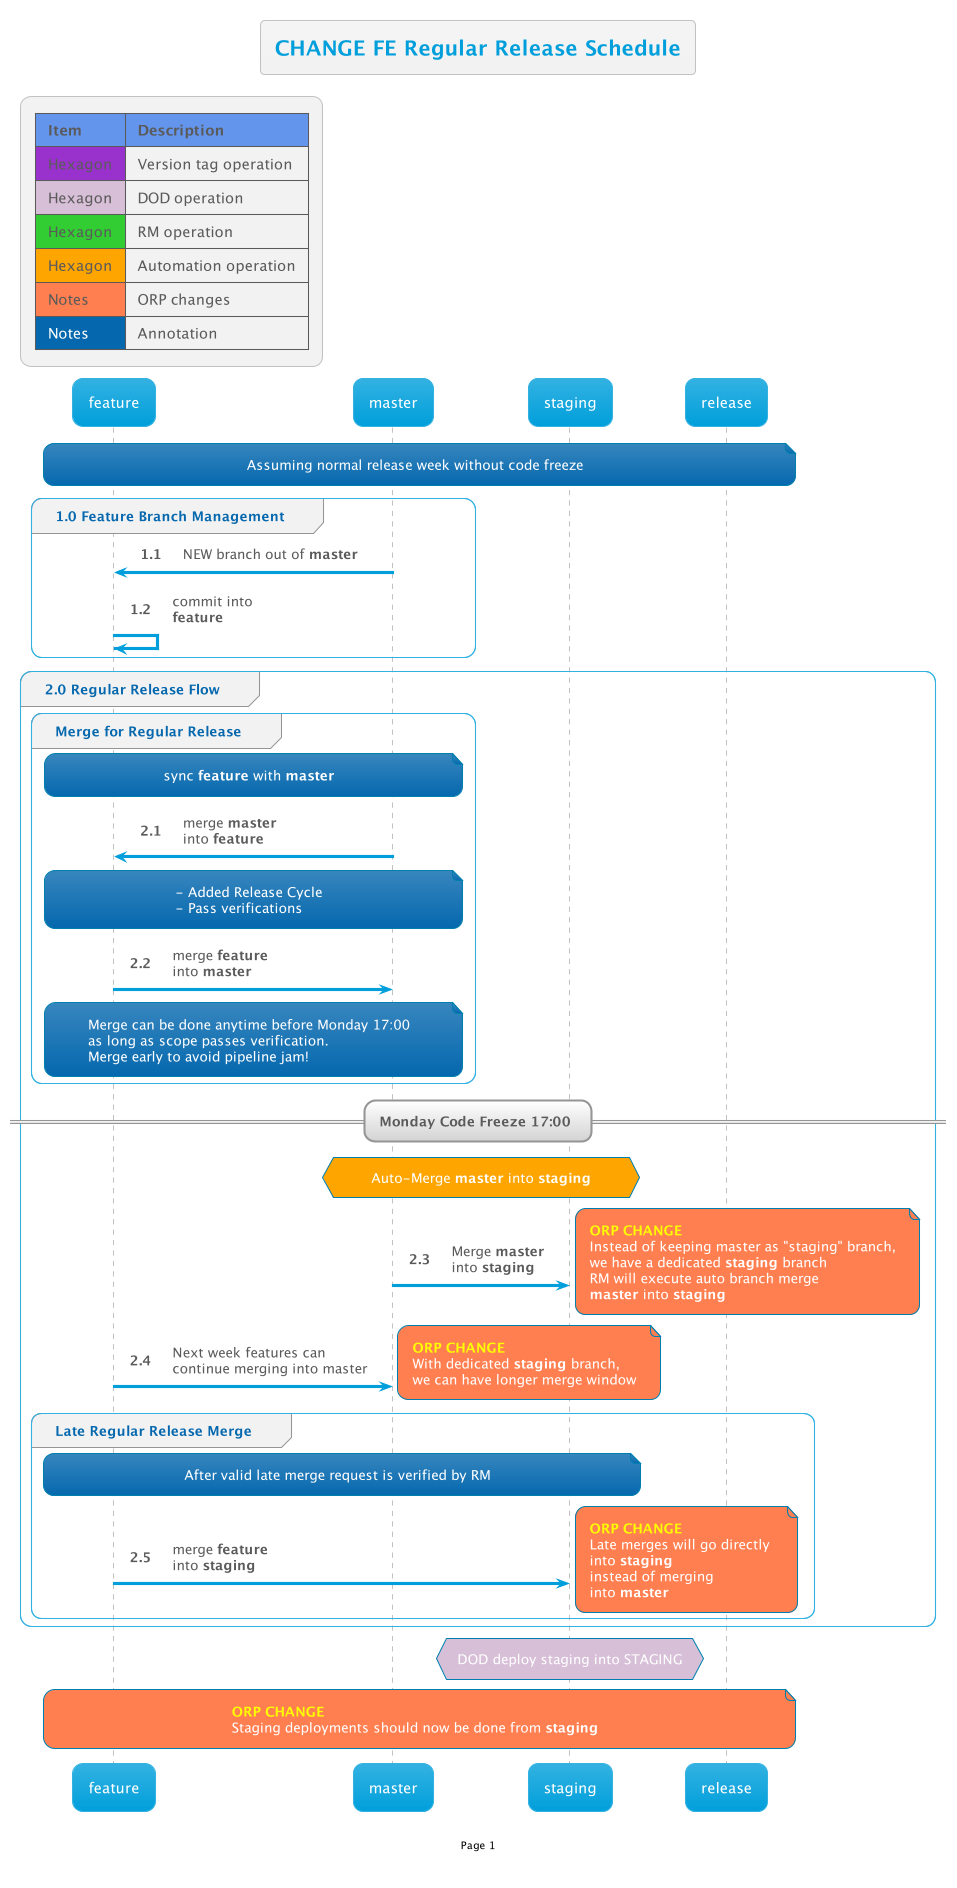

The diagram above was rendered by PlantUML. Its source (embedded in the PNG):
@startuml
!$AutonumStart = 1
!include __init__

title CHANGE FE Regular Release Schedule

note over feature,release: Assuming normal release week without code freeze

group 1.0 Feature Branch Management
    master -> feature: NEW branch out of <b>master</b>
    feature -> feature: commit into\n<b>feature</b>
end

autonumber inc A
group 2.0 Regular Release Flow
    group Merge for Regular Release
        note over feature,master: sync <b>feature</b> with <b>master</b>
        master -> feature: merge <b>master</b>\ninto <b>feature</b>
        note over feature,master: - Added Release Cycle\n- Pass verifications
        feature -> master: merge <b>feature</b>\ninto <b>master</b>
        note over feature,master:Merge can be done anytime before Monday 17:00\nas long as scope passes verification.\nMerge early to avoid pipeline jam!
    end
    
    
    ' note over feature,release #Coral: Instead of keeping master as "staging" branch, we have a dedicated **staging** branch\n RM will execute auto branch merge **master** into **staging** 
    

    
    == Monday Code Freeze 17:00 ==
    hnote over master,staging #Orange:Auto-Merge **master** into **staging**
    master -> staging: Merge <b>master</b>\ninto <b>staging</b>

    note right #Coral
        <color #Yellow >**ORP CHANGE**</color>
        Instead of keeping master as "staging" branch,
        we have a dedicated **staging** branch
        RM will execute auto branch merge
        **master** into **staging** 
    end note

    
    feature->master:Next week features can\ncontinue merging into master
    note right #Coral
        <color #Yellow >**ORP CHANGE**</color>
        With dedicated **staging** branch,
        we can have longer merge window
    end note 

    group Late Regular Release Merge

        note over feature,staging: After valid late merge request is verified by RM
        feature -> staging: merge <b>feature</b>\ninto <b>staging</b>
        
        note right #Coral
            <color #Yellow >**ORP CHANGE**</color>
            Late merges will go directly 
            into **staging** 
            instead of merging 
            into **master**
        end note 
    end

end
hnote over staging #Thistle: DOD deploy staging into STAGING
note over feature,release #Coral: <color #Yellow >**ORP CHANGE**</color>\nStaging deployments should now be done from **staging**
@enduml